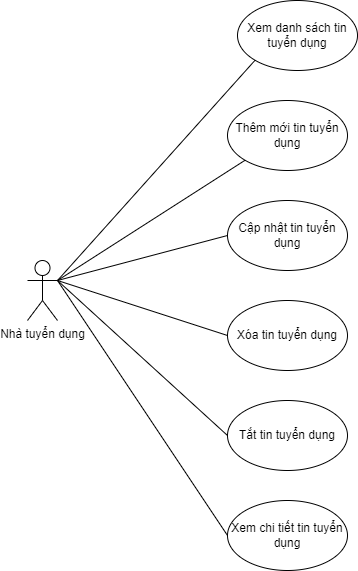

The diagram above was exported from draw.io. Its source (the exported page's mxGraphModel, read from the mxfile embedded in the PNG):
<mxGraphModel dx="-774" dy="1653" grid="1" gridSize="10" guides="1" tooltips="1" connect="1" arrows="1" fold="1" page="1" pageScale="1" pageWidth="827" pageHeight="1169" math="0" shadow="0">
  <root>
    <mxCell id="0" />
    <mxCell id="1" parent="0" />
    <mxCell id="5DeTywO7kQ41DCkQhEXE-1" value="Nhà tuyển dụng" style="shape=umlActor;verticalLabelPosition=bottom;verticalAlign=top;html=1;outlineConnect=0;" parent="1" vertex="1">
      <mxGeometry x="1900" y="200" width="30" height="60" as="geometry" />
    </mxCell>
    <mxCell id="Be1p0mGTtNUspySDz5ZI-1" value="Thêm mới tin tuyển dụng" style="ellipse;whiteSpace=wrap;html=1;" parent="1" vertex="1">
      <mxGeometry x="2100" y="40" width="120" height="70" as="geometry" />
    </mxCell>
    <mxCell id="Be1p0mGTtNUspySDz5ZI-2" value="Cập nhật tin tuyển dụng" style="ellipse;whiteSpace=wrap;html=1;" parent="1" vertex="1">
      <mxGeometry x="2100" y="140" width="120" height="70" as="geometry" />
    </mxCell>
    <mxCell id="Be1p0mGTtNUspySDz5ZI-3" value="Xóa tin tuyển dụng" style="ellipse;whiteSpace=wrap;html=1;" parent="1" vertex="1">
      <mxGeometry x="2100" y="240" width="120" height="70" as="geometry" />
    </mxCell>
    <mxCell id="Be1p0mGTtNUspySDz5ZI-4" value="Tắt tin tuyển dụng" style="ellipse;whiteSpace=wrap;html=1;" parent="1" vertex="1">
      <mxGeometry x="2100" y="340" width="120" height="70" as="geometry" />
    </mxCell>
    <mxCell id="Be1p0mGTtNUspySDz5ZI-5" value="" style="endArrow=none;html=1;rounded=0;entryX=0;entryY=1;entryDx=0;entryDy=0;exitX=1;exitY=0.3333333333333333;exitDx=0;exitDy=0;exitPerimeter=0;" parent="1" source="5DeTywO7kQ41DCkQhEXE-1" target="Be1p0mGTtNUspySDz5ZI-1" edge="1">
      <mxGeometry width="50" height="50" relative="1" as="geometry">
        <mxPoint x="2010" y="220" as="sourcePoint" />
        <mxPoint x="2060" y="170" as="targetPoint" />
      </mxGeometry>
    </mxCell>
    <mxCell id="Be1p0mGTtNUspySDz5ZI-6" value="" style="endArrow=none;html=1;rounded=0;entryX=0;entryY=0.5;entryDx=0;entryDy=0;exitX=1;exitY=0.3333333333333333;exitDx=0;exitDy=0;exitPerimeter=0;" parent="1" source="5DeTywO7kQ41DCkQhEXE-1" target="Be1p0mGTtNUspySDz5ZI-2" edge="1">
      <mxGeometry width="50" height="50" relative="1" as="geometry">
        <mxPoint x="1940" y="230" as="sourcePoint" />
        <mxPoint x="2127" y="110" as="targetPoint" />
      </mxGeometry>
    </mxCell>
    <mxCell id="Be1p0mGTtNUspySDz5ZI-7" value="" style="endArrow=none;html=1;rounded=0;entryX=0;entryY=0.5;entryDx=0;entryDy=0;exitX=1;exitY=0.3333333333333333;exitDx=0;exitDy=0;exitPerimeter=0;" parent="1" source="5DeTywO7kQ41DCkQhEXE-1" target="Be1p0mGTtNUspySDz5ZI-3" edge="1">
      <mxGeometry width="50" height="50" relative="1" as="geometry">
        <mxPoint x="1940" y="230" as="sourcePoint" />
        <mxPoint x="2110" y="185" as="targetPoint" />
      </mxGeometry>
    </mxCell>
    <mxCell id="Be1p0mGTtNUspySDz5ZI-8" value="" style="endArrow=none;html=1;rounded=0;entryX=0;entryY=0.5;entryDx=0;entryDy=0;exitX=1;exitY=0.3333333333333333;exitDx=0;exitDy=0;exitPerimeter=0;" parent="1" source="5DeTywO7kQ41DCkQhEXE-1" target="Be1p0mGTtNUspySDz5ZI-4" edge="1">
      <mxGeometry width="50" height="50" relative="1" as="geometry">
        <mxPoint x="1940" y="230" as="sourcePoint" />
        <mxPoint x="2110" y="285" as="targetPoint" />
      </mxGeometry>
    </mxCell>
    <mxCell id="tim9yI4rv1Xl85LwSKOW-1" value="Xem chi tiết tin tuyển dụng" style="ellipse;whiteSpace=wrap;html=1;" parent="1" vertex="1">
      <mxGeometry x="2100" y="440" width="120" height="70" as="geometry" />
    </mxCell>
    <mxCell id="tim9yI4rv1Xl85LwSKOW-2" value="Xem danh sách tin tuyển dụng" style="ellipse;whiteSpace=wrap;html=1;" parent="1" vertex="1">
      <mxGeometry x="2110" y="-60" width="120" height="70" as="geometry" />
    </mxCell>
    <mxCell id="tim9yI4rv1Xl85LwSKOW-3" value="" style="endArrow=none;html=1;rounded=0;entryX=0;entryY=1;entryDx=0;entryDy=0;exitX=1;exitY=0.3333333333333333;exitDx=0;exitDy=0;exitPerimeter=0;" parent="1" source="5DeTywO7kQ41DCkQhEXE-1" target="tim9yI4rv1Xl85LwSKOW-2" edge="1">
      <mxGeometry width="50" height="50" relative="1" as="geometry">
        <mxPoint x="1880" y="150" as="sourcePoint" />
        <mxPoint x="2068" y="30" as="targetPoint" />
      </mxGeometry>
    </mxCell>
    <mxCell id="tim9yI4rv1Xl85LwSKOW-4" value="" style="endArrow=none;html=1;rounded=0;entryX=0;entryY=0.5;entryDx=0;entryDy=0;exitX=1;exitY=0.3333333333333333;exitDx=0;exitDy=0;exitPerimeter=0;" parent="1" source="5DeTywO7kQ41DCkQhEXE-1" target="tim9yI4rv1Xl85LwSKOW-1" edge="1">
      <mxGeometry width="50" height="50" relative="1" as="geometry">
        <mxPoint x="1940" y="230" as="sourcePoint" />
        <mxPoint x="2138" y="10" as="targetPoint" />
      </mxGeometry>
    </mxCell>
  </root>
</mxGraphModel>